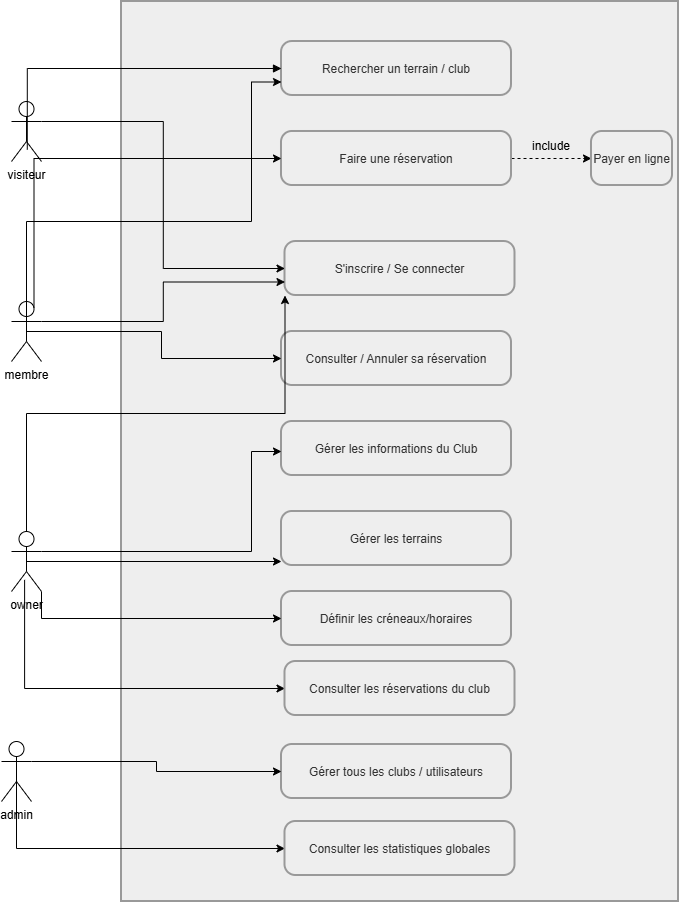

The diagram above was exported from draw.io. Its source (the exported page's mxGraphModel, read from the mxfile embedded in the PNG):
<mxGraphModel dx="1022" dy="564" grid="1" gridSize="10" guides="1" tooltips="1" connect="1" arrows="1" fold="1" page="1" pageScale="1" pageWidth="850" pageHeight="1100" math="0" shadow="0">
  <root>
    <mxCell id="0" />
    <mxCell id="1" parent="0" />
    <mxCell id="qy_UKSGl_Uy00cg_ZLkS-1" parent="1" style="shape=umlActor;verticalLabelPosition=bottom;verticalAlign=top;html=1;outlineConnect=0;" value="visiteur" vertex="1">
      <mxGeometry height="60" width="30" x="320" y="380" as="geometry" />
    </mxCell>
    <mxCell id="qy_UKSGl_Uy00cg_ZLkS-2" parent="1" style="shape=umlActor;verticalLabelPosition=bottom;verticalAlign=top;html=1;outlineConnect=0;" value="membre" vertex="1">
      <mxGeometry height="60" width="30" x="320" y="580" as="geometry" />
    </mxCell>
    <mxCell id="qy_UKSGl_Uy00cg_ZLkS-3" parent="1" style="shape=umlActor;verticalLabelPosition=bottom;verticalAlign=top;html=1;outlineConnect=0;" value="owner" vertex="1">
      <mxGeometry height="60" width="30" x="320" y="810" as="geometry" />
    </mxCell>
    <mxCell id="qy_UKSGl_Uy00cg_ZLkS-4" parent="1" style="shape=umlActor;verticalLabelPosition=bottom;verticalAlign=top;html=1;outlineConnect=0;" value="admin" vertex="1">
      <mxGeometry height="60" width="30" x="310" y="1020" as="geometry" />
    </mxCell>
    <mxCell id="qy_UKSGl_Uy00cg_ZLkS-5" parent="1" style="whiteSpace=wrap;strokeWidth=2;fillColor=light-dark(#eeeeee,#1f2020);strokeColor=light-dark(#999999,#cccccc);fontColor=light-dark(#333333,#cccccc);" value="" vertex="1">
      <mxGeometry height="900" width="557" x="430" y="280" as="geometry" />
    </mxCell>
    <mxCell id="qy_UKSGl_Uy00cg_ZLkS-6" parent="1" style="rounded=1;arcSize=20;strokeWidth=2;fillColor=light-dark(#eeeeee,#1f2020);strokeColor=light-dark(#999999,#cccccc);fontColor=light-dark(#333333,#cccccc);" value="Rechercher un terrain / club" vertex="1">
      <mxGeometry height="54" width="230" x="590" y="320" as="geometry" />
    </mxCell>
    <mxCell id="qy_UKSGl_Uy00cg_ZLkS-7" edge="1" parent="1" source="qy_UKSGl_Uy00cg_ZLkS-8" style="edgeStyle=orthogonalEdgeStyle;rounded=0;orthogonalLoop=1;jettySize=auto;html=1;exitX=1;exitY=0.5;exitDx=0;exitDy=0;dashed=1;" target="qy_UKSGl_Uy00cg_ZLkS-18">
      <mxGeometry relative="1" as="geometry" />
    </mxCell>
    <mxCell id="qy_UKSGl_Uy00cg_ZLkS-8" parent="1" style="rounded=1;arcSize=20;strokeWidth=2;fillColor=light-dark(#eeeeee,#1f2020);strokeColor=light-dark(#999999,#cccccc);fontColor=light-dark(#333333,#cccccc);" value="Faire une réservation" vertex="1">
      <mxGeometry height="54" width="230" x="590" y="410" as="geometry" />
    </mxCell>
    <mxCell id="qy_UKSGl_Uy00cg_ZLkS-9" parent="1" style="rounded=1;arcSize=20;strokeWidth=2;fillColor=light-dark(#eeeeee,#1f2020);strokeColor=light-dark(#999999,#cccccc);fontColor=light-dark(#333333,#cccccc);" value="S'inscrire / Se connecter" vertex="1">
      <mxGeometry height="54" width="230" x="593.5" y="520" as="geometry" />
    </mxCell>
    <mxCell id="qy_UKSGl_Uy00cg_ZLkS-10" parent="1" style="rounded=1;arcSize=20;strokeWidth=2;fillColor=light-dark(#eeeeee,#1f2020);strokeColor=light-dark(#999999,#cccccc);fontColor=light-dark(#333333,#cccccc);" value="Consulter / Annuler sa réservation" vertex="1">
      <mxGeometry height="54" width="230" x="590" y="610" as="geometry" />
    </mxCell>
    <mxCell id="qy_UKSGl_Uy00cg_ZLkS-11" parent="1" style="rounded=1;arcSize=20;strokeWidth=2;fillColor=light-dark(#eeeeee,#1f2020);strokeColor=light-dark(#999999,#cccccc);fontColor=light-dark(#333333,#cccccc);" value="Gérer les informations du Club" vertex="1">
      <mxGeometry height="54" width="230" x="590" y="700" as="geometry" />
    </mxCell>
    <mxCell id="qy_UKSGl_Uy00cg_ZLkS-12" parent="1" style="rounded=1;arcSize=20;strokeWidth=2;fillColor=light-dark(#eeeeee,#1f2020);strokeColor=light-dark(#999999,#cccccc);fontColor=light-dark(#333333,#cccccc);" value="Gérer les terrains" vertex="1">
      <mxGeometry height="54" width="230" x="590" y="790" as="geometry" />
    </mxCell>
    <mxCell id="qy_UKSGl_Uy00cg_ZLkS-13" edge="1" parent="1" source="qy_UKSGl_Uy00cg_ZLkS-14" style="edgeStyle=orthogonalEdgeStyle;rounded=0;orthogonalLoop=1;jettySize=auto;html=1;exitX=0;exitY=0.5;exitDx=0;exitDy=0;entryX=0.437;entryY=0.806;entryDx=0;entryDy=0;entryPerimeter=0;startArrow=classic;startFill=1;endArrow=none;endFill=0;" target="qy_UKSGl_Uy00cg_ZLkS-3">
      <mxGeometry relative="1" as="geometry">
        <mxPoint x="350" y="880" as="targetPoint" />
      </mxGeometry>
    </mxCell>
    <mxCell id="qy_UKSGl_Uy00cg_ZLkS-14" parent="1" style="rounded=1;arcSize=20;strokeWidth=2;fillColor=light-dark(#eeeeee,#1f2020);strokeColor=light-dark(#999999,#cccccc);fontColor=light-dark(#333333,#cccccc);" value="Consulter les réservations du club" vertex="1">
      <mxGeometry height="54" width="230" x="593.5" y="940" as="geometry" />
    </mxCell>
    <mxCell id="qy_UKSGl_Uy00cg_ZLkS-15" parent="1" style="rounded=1;arcSize=20;strokeWidth=2;fillColor=light-dark(#eeeeee,#1f2020);strokeColor=light-dark(#999999,#cccccc);fontColor=light-dark(#333333,#cccccc);" value="Gérer tous les clubs / utilisateurs" vertex="1">
      <mxGeometry height="54" width="230" x="590" y="1023" as="geometry" />
    </mxCell>
    <mxCell id="qy_UKSGl_Uy00cg_ZLkS-16" edge="1" parent="1" source="qy_UKSGl_Uy00cg_ZLkS-17" style="edgeStyle=orthogonalEdgeStyle;rounded=0;orthogonalLoop=1;jettySize=auto;html=1;exitX=0;exitY=0.5;exitDx=0;exitDy=0;entryX=0.5;entryY=0.5;entryDx=0;entryDy=0;entryPerimeter=0;startArrow=classic;startFill=1;endArrow=none;endFill=0;" target="qy_UKSGl_Uy00cg_ZLkS-4">
      <mxGeometry relative="1" as="geometry">
        <mxPoint x="350" y="1060" as="targetPoint" />
      </mxGeometry>
    </mxCell>
    <mxCell id="qy_UKSGl_Uy00cg_ZLkS-17" parent="1" style="rounded=1;arcSize=20;strokeWidth=2;fillColor=light-dark(#eeeeee,#1f2020);strokeColor=light-dark(#999999,#cccccc);fontColor=light-dark(#333333,#cccccc);" value="Consulter les statistiques globales" vertex="1">
      <mxGeometry height="54" width="230" x="593.5" y="1100" as="geometry" />
    </mxCell>
    <mxCell id="qy_UKSGl_Uy00cg_ZLkS-18" parent="1" style="rounded=1;arcSize=20;strokeWidth=2;fillColor=light-dark(#eeeeee,#1f2020);strokeColor=light-dark(#999999,#cccccc);fontColor=light-dark(#333333,#cccccc);" value="Payer en ligne" vertex="1">
      <mxGeometry height="54" width="81" x="900" y="410" as="geometry" />
    </mxCell>
    <mxCell id="qy_UKSGl_Uy00cg_ZLkS-19" parent="1" style="text;html=1;whiteSpace=wrap;strokeColor=none;fillColor=none;align=center;verticalAlign=middle;rounded=0;" value="include" vertex="1">
      <mxGeometry height="30" width="60" x="830" y="410" as="geometry" />
    </mxCell>
    <mxCell id="qy_UKSGl_Uy00cg_ZLkS-20" edge="1" parent="1" source="qy_UKSGl_Uy00cg_ZLkS-6" style="edgeStyle=orthogonalEdgeStyle;rounded=0;orthogonalLoop=1;jettySize=auto;html=1;exitX=0;exitY=0.5;exitDx=0;exitDy=0;entryX=0.526;entryY=0.802;entryDx=0;entryDy=0;entryPerimeter=0;startArrow=block;startFill=1;endArrow=none;endFill=0;" target="qy_UKSGl_Uy00cg_ZLkS-1">
      <mxGeometry relative="1" as="geometry" />
    </mxCell>
    <mxCell id="qy_UKSGl_Uy00cg_ZLkS-21" edge="1" parent="1" source="qy_UKSGl_Uy00cg_ZLkS-9" style="edgeStyle=orthogonalEdgeStyle;rounded=0;orthogonalLoop=1;jettySize=auto;html=1;exitX=0;exitY=0.5;exitDx=0;exitDy=0;entryX=1;entryY=0.3333333333333333;entryDx=0;entryDy=0;entryPerimeter=0;startArrow=classic;startFill=1;endArrow=none;endFill=0;" target="qy_UKSGl_Uy00cg_ZLkS-1">
      <mxGeometry relative="1" as="geometry" />
    </mxCell>
    <mxCell id="qy_UKSGl_Uy00cg_ZLkS-22" edge="1" parent="1" source="qy_UKSGl_Uy00cg_ZLkS-9" style="edgeStyle=orthogonalEdgeStyle;rounded=0;orthogonalLoop=1;jettySize=auto;html=1;exitX=0;exitY=0.75;exitDx=0;exitDy=0;entryX=1;entryY=0.3333333333333333;entryDx=0;entryDy=0;entryPerimeter=0;endArrow=none;endFill=0;startArrow=classic;startFill=1;" target="qy_UKSGl_Uy00cg_ZLkS-2">
      <mxGeometry relative="1" as="geometry" />
    </mxCell>
    <mxCell id="qy_UKSGl_Uy00cg_ZLkS-23" edge="1" parent="1" source="qy_UKSGl_Uy00cg_ZLkS-6" style="edgeStyle=orthogonalEdgeStyle;rounded=0;orthogonalLoop=1;jettySize=auto;html=1;exitX=0;exitY=0.75;exitDx=0;exitDy=0;entryX=0.5;entryY=0.5;entryDx=0;entryDy=0;entryPerimeter=0;startArrow=classic;startFill=1;endArrow=none;endFill=0;" target="qy_UKSGl_Uy00cg_ZLkS-2">
      <mxGeometry relative="1" as="geometry">
        <Array as="points">
          <mxPoint x="560" y="361" />
          <mxPoint x="560" y="500" />
          <mxPoint x="335" y="500" />
        </Array>
      </mxGeometry>
    </mxCell>
    <mxCell id="qy_UKSGl_Uy00cg_ZLkS-24" edge="1" parent="1" source="qy_UKSGl_Uy00cg_ZLkS-8" style="edgeStyle=orthogonalEdgeStyle;rounded=0;orthogonalLoop=1;jettySize=auto;html=1;exitX=0;exitY=0.5;exitDx=0;exitDy=0;entryX=0.75;entryY=0.1;entryDx=0;entryDy=0;entryPerimeter=0;startArrow=classic;startFill=1;endArrow=none;endFill=0;" target="qy_UKSGl_Uy00cg_ZLkS-2">
      <mxGeometry relative="1" as="geometry" />
    </mxCell>
    <mxCell id="qy_UKSGl_Uy00cg_ZLkS-25" edge="1" parent="1" source="qy_UKSGl_Uy00cg_ZLkS-10" style="edgeStyle=orthogonalEdgeStyle;rounded=0;orthogonalLoop=1;jettySize=auto;html=1;exitX=0;exitY=0.5;exitDx=0;exitDy=0;entryX=0.5;entryY=0.5;entryDx=0;entryDy=0;entryPerimeter=0;startArrow=classic;startFill=1;endArrow=none;endFill=0;" target="qy_UKSGl_Uy00cg_ZLkS-2">
      <mxGeometry relative="1" as="geometry" />
    </mxCell>
    <mxCell id="qy_UKSGl_Uy00cg_ZLkS-26" edge="1" parent="1" source="qy_UKSGl_Uy00cg_ZLkS-9" style="edgeStyle=orthogonalEdgeStyle;rounded=0;orthogonalLoop=1;jettySize=auto;html=1;exitX=0;exitY=1;exitDx=0;exitDy=0;entryX=0.5;entryY=0;entryDx=0;entryDy=0;entryPerimeter=0;startArrow=classic;startFill=1;endArrow=none;endFill=0;" target="qy_UKSGl_Uy00cg_ZLkS-3">
      <mxGeometry relative="1" as="geometry" />
    </mxCell>
    <mxCell id="qy_UKSGl_Uy00cg_ZLkS-27" edge="1" parent="1" style="edgeStyle=orthogonalEdgeStyle;rounded=0;orthogonalLoop=1;jettySize=auto;html=1;entryX=1;entryY=0.3333333333333333;entryDx=0;entryDy=0;entryPerimeter=0;startArrow=classic;startFill=1;endArrow=none;endFill=0;" target="qy_UKSGl_Uy00cg_ZLkS-3">
      <mxGeometry relative="1" as="geometry">
        <Array as="points">
          <mxPoint x="590" y="730" />
          <mxPoint x="560" y="730" />
          <mxPoint x="560" y="830" />
        </Array>
        <mxPoint x="590" y="730" as="sourcePoint" />
      </mxGeometry>
    </mxCell>
    <mxCell id="qy_UKSGl_Uy00cg_ZLkS-28" edge="1" parent="1" style="edgeStyle=orthogonalEdgeStyle;rounded=0;orthogonalLoop=1;jettySize=auto;html=1;entryX=0.5;entryY=0.5;entryDx=0;entryDy=0;entryPerimeter=0;startArrow=classic;startFill=1;endArrow=none;endFill=0;" target="qy_UKSGl_Uy00cg_ZLkS-3">
      <mxGeometry relative="1" as="geometry">
        <mxPoint x="590" y="840" as="sourcePoint" />
      </mxGeometry>
    </mxCell>
    <mxCell id="qy_UKSGl_Uy00cg_ZLkS-29" parent="1" style="rounded=1;arcSize=20;strokeWidth=2;fillColor=light-dark(#eeeeee,#1f2020);strokeColor=light-dark(#999999,#cccccc);fontColor=light-dark(#333333,#cccccc);" value="Définir les créneaux/horaires" vertex="1">
      <mxGeometry height="54" width="230" x="590" y="870" as="geometry" />
    </mxCell>
    <mxCell id="qy_UKSGl_Uy00cg_ZLkS-30" edge="1" parent="1" source="qy_UKSGl_Uy00cg_ZLkS-29" style="edgeStyle=orthogonalEdgeStyle;rounded=0;orthogonalLoop=1;jettySize=auto;html=1;exitX=0;exitY=0.5;exitDx=0;exitDy=0;entryX=1;entryY=1;entryDx=0;entryDy=0;entryPerimeter=0;startArrow=classic;startFill=1;endArrow=none;endFill=0;" target="qy_UKSGl_Uy00cg_ZLkS-3">
      <mxGeometry relative="1" as="geometry" />
    </mxCell>
    <mxCell id="qy_UKSGl_Uy00cg_ZLkS-31" edge="1" parent="1" source="qy_UKSGl_Uy00cg_ZLkS-15" style="edgeStyle=orthogonalEdgeStyle;rounded=0;orthogonalLoop=1;jettySize=auto;html=1;exitX=0;exitY=0.5;exitDx=0;exitDy=0;entryX=1;entryY=0.3333333333333333;entryDx=0;entryDy=0;entryPerimeter=0;startArrow=classic;startFill=1;endArrow=none;endFill=0;" target="qy_UKSGl_Uy00cg_ZLkS-4">
      <mxGeometry relative="1" as="geometry" />
    </mxCell>
  </root>
</mxGraphModel>